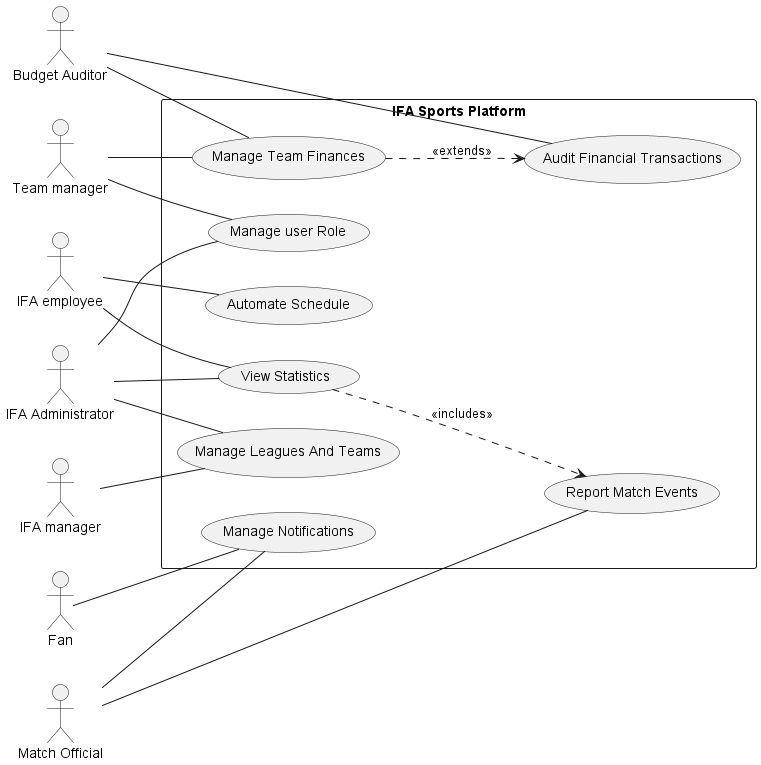

The diagram above was rendered by PlantUML. Its source (embedded in the PNG):
@startuml
left to right direction

' Actors (outside the system boundary)
actor "IFA employee" as IF
actor "Team manager" as TM
actor "IFA manager" as IM
actor "Fan" as FN
actor "IFA Administrator" as IFA_Admin
actor "Budget Auditor" as BA
actor "Match Official" as MO

' System boundary
rectangle "IFA Sports Platform" {

  ' Primary use‑cases (light blue)
  usecase "View Statistics" as UC1 
  usecase "Automate Schedule" as UC2 
  usecase "Manage Team Finances" as UC3 
  usecase "Manage Notifications" as UC4
  usecase "Manage Leagues And Teams" as UC6 
  usecase "Manage user Role" as UC9

  ' Derived use‑cases (gray)
  usecase "Report Match Events" as UC7 
  usecase "Audit Financial Transactions" as UC8 
}

' Actor → Use‑case relationships
BA -- UC3
BA -- UC8
IM -- UC6
IFA_Admin -- UC9
TM -- UC9
IFA_Admin -- UC6
IFA_Admin -- UC1

IF -- UC1
IF -- UC2

TM -- UC3

FN -- UC4
MO -- UC4
MO -- UC7

' Include / Extend relationships (inside the rectangle)
UC1 ..> UC7 : "<<includes>>"
UC3 ..> UC8 : "<<extends>>"

' (No actor links are shown for UC7 and UC8 - they are system‑level helpers)

@enduml